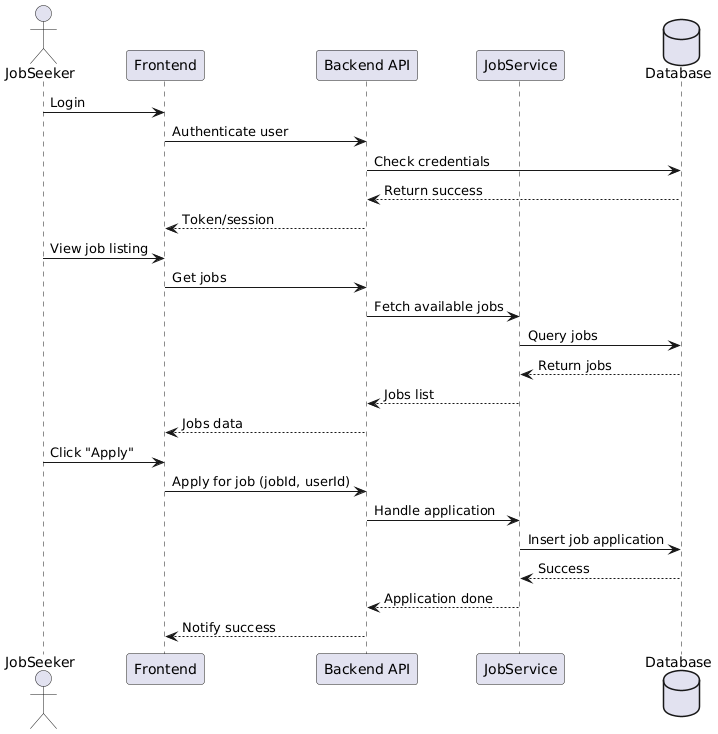

The diagram above was rendered by PlantUML. Its source (embedded in the PNG):
@startuml
actor JobSeeker
participant "Frontend" as FE
participant "Backend API" as BE
participant "JobService" as JS
database "Database" as DB

JobSeeker -> FE : Login
FE -> BE : Authenticate user
BE -> DB : Check credentials
DB --> BE : Return success
BE --> FE : Token/session

JobSeeker -> FE : View job listing
FE -> BE : Get jobs
BE -> JS : Fetch available jobs
JS -> DB : Query jobs
DB --> JS : Return jobs
JS --> BE : Jobs list
BE --> FE : Jobs data

JobSeeker -> FE : Click "Apply"
FE -> BE : Apply for job (jobId, userId)
BE -> JS : Handle application
JS -> DB : Insert job application
DB --> JS : Success
JS --> BE : Application done
BE --> FE : Notify success
@enduml